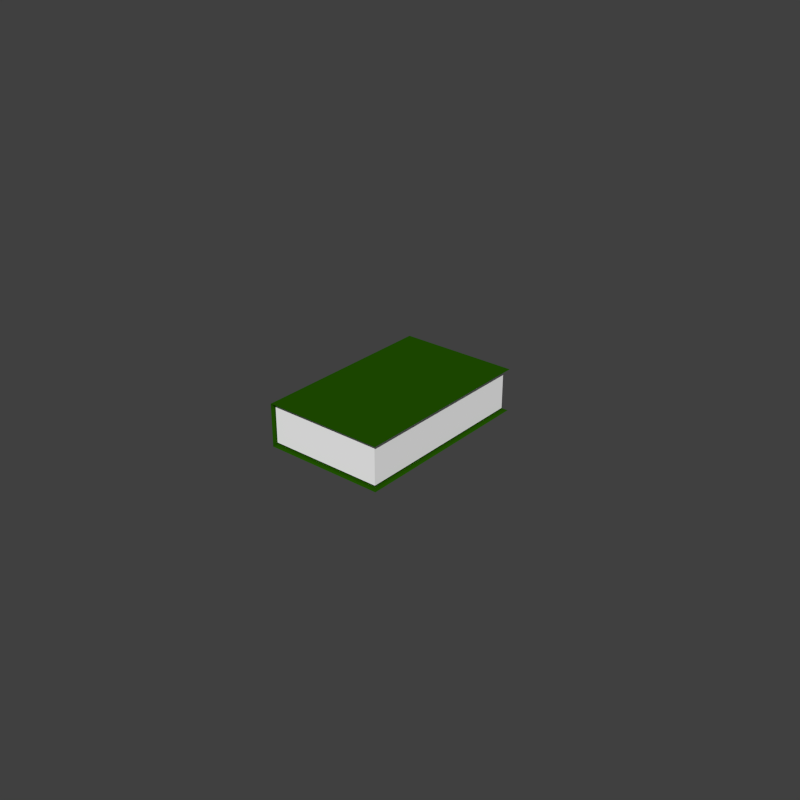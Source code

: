 # Source: 011_green_book.blend  (saved by Blender 2.76.0; exported with 4.5.12 LTS)
import bpy
from mathutils import Matrix  # noqa: F401  (used for matrix-valued properties, if any)

bpy.ops.wm.read_factory_settings(use_empty=True)
scene = bpy.context.scene
scene.name = 'Scene'

# ---- collections
col_collection_7 = bpy.data.collections.new('Collection 7'); scene.collection.children.link(col_collection_7)

# ---- materials (node trees are filled in below, after node groups)
mat_material = bpy.data.materials.new('Material')
mat_material.alpha_threshold = 0.0
mat_material.use_transparent_shadow = False
mat_material.diffuse_color = (0.01636, 0.09029, 0.0, 1.0)
mat_material.roughness = 0.5
mat_material_001 = bpy.data.materials.new('Material.001')
mat_material_001.alpha_threshold = 0.0
mat_material_001.use_transparent_shadow = False
mat_material_001.diffuse_color = (1.0, 1.0, 1.0, 1.0)
mat_material_001.roughness = 0.5

# ---- material node trees

# ---- world
world_world = bpy.data.worlds.new('World'); scene.world = world_world
world_world.color = (0.05088, 0.05088, 0.05088)
world_world.use_sun_shadow = False
world_world.sun_shadow_jitter_overblur = 0.0
world_world.cycles.sampling_method = 'NONE'
world_world.cycles.sample_map_resolution = 256
world_world.light_settings.ao_factor = 0.1622

# ---- meshes
me_cube = bpy.data.meshes.new('Cube')
me_cube.from_pydata([(-0.2706, -0.4296, -0.09654), (-0.2706, -0.4296, 0.09654), (-0.2706, 0.4296, -0.09654), (-0.2706, 0.4296, 0.09654), (0.2706, -0.4296, -0.09654), (0.2706, -0.4296, 0.09654), (0.2706, 0.4296, -0.09654), (0.2706, 0.4296, 0.09654)], [], [(1, 3, 2, 0), (0, 2, 6, 4), (5, 7, 3, 1)])
me_cube.materials.append(mat_material)
me_cube.use_remesh_preserve_volume = False
me_cube.use_remesh_preserve_attributes = False
me_cube.use_mirror_vertex_groups = False
me_cube.update()
me_plane_001 = bpy.data.meshes.new('Plane.001')
me_plane_001.from_pydata([(-1.0, -1.0, 0.0), (1.0, -1.0, 0.0), (-1.0, 1.0, 0.0), (1.0, 1.0, 0.0)], [], [(0, 1, 3, 2)])
me_plane_001.use_remesh_preserve_volume = False
me_plane_001.use_remesh_preserve_attributes = False
me_plane_001.use_mirror_vertex_groups = False
me_plane_001.update()
me_cube_001 = bpy.data.meshes.new('Cube.001')
me_cube_001.from_pydata([(-1.0, -1.0, -1.0), (-1.0, -1.0, 1.0), (-1.0, 1.0, -1.0), (-1.0, 1.0, 1.0), (1.0, -1.0, -1.0), (1.0, -1.0, 1.0), (1.0, 1.0, -1.0), (1.0, 1.0, 1.0)], [], [(1, 3, 2, 0), (3, 7, 6, 2), (7, 5, 4, 6), (5, 1, 0, 4), (0, 2, 6, 4), (5, 7, 3, 1)])
me_cube_001.materials.append(mat_material_001)
me_cube_001.use_remesh_preserve_volume = False
me_cube_001.use_remesh_preserve_attributes = False
me_cube_001.use_mirror_vertex_groups = False
me_cube_001.update()

# ---- objects
ob_green_book = bpy.data.objects.new('green_book', me_cube)
ob_book2_pt002i = bpy.data.objects.new('book2_pt002i', me_plane_001)
ob_book2_pt001 = bpy.data.objects.new('book2_pt001', me_cube_001)

# ---- transforms, parenting, visibility, modifiers, constraints
ob_green_book.location = (0.02191, -0.06501, 0.05)
ob_green_book.lineart.crease_threshold = 0.0
ob_book2_pt002i.parent = ob_green_book
ob_book2_pt002i.matrix_parent_inverse = Matrix(((1.0, 0.0, 0.0, -0.02191), (0.0, 1.0, 0.0, 0.06501), (0.0, 0.0, 1.0, -0.05), (0.0, 0.0, 0.0, 1.0)))
ob_book2_pt002i.location = (0.02578, -0.06077, 0.1416)
ob_book2_pt002i.scale = (0.2553, 0.4132, 0.6021)
ob_book2_pt002i.hide_viewport = True
ob_book2_pt002i.lineart.crease_threshold = 0.0
ob_book2_pt001.parent = ob_green_book
ob_book2_pt001.matrix_parent_inverse = Matrix(((1.0, 0.0, 0.0, -0.02191), (0.0, 1.0, 0.0, 0.06501), (0.0, 0.0, 1.0, -0.05), (0.0, 0.0, 0.0, 1.0)))
ob_book2_pt001.location = (0.01401, -0.06301, 0.05267)
ob_book2_pt001.scale = (0.2583, 0.4106, 0.08786)
ob_book2_pt001.lineart.crease_threshold = 0.0

# ---- collection membership
col_collection_7.objects.link(ob_green_book)
col_collection_7.objects.link(ob_book2_pt002i)
col_collection_7.objects.link(ob_book2_pt001)

# ---- scene / render settings (as saved in the file)
scene.frame_start = 1; scene.frame_end = 250; scene.frame_set(1)
scene.render.engine = 'BLENDER_EEVEE_NEXT'
scene.render.image_settings.color_mode = 'RGB'
scene.render.image_settings.compression = 90
scene.render.resolution_x = 1000
scene.render.resolution_y = 1000
scene.render.resolution_percentage = 50
scene.render.dither_intensity = 0.0
scene.render.bake_margin = 2
scene.render.bake_bias = 0.0
scene.cycles.use_denoising = False
scene.cycles.samples = 10
scene.cycles.sampling_pattern = 'TABULATED_SOBOL'
scene.cycles.light_sampling_threshold = 0.0
scene.cycles.use_adaptive_sampling = False
scene.cycles.use_light_tree = False
scene.cycles.blur_glossy = 0.0
scene.cycles.volume_bounces = 1
scene.cycles.pixel_filter_type = 'GAUSSIAN'
scene.cycles.sample_clamp_indirect = 0.0
scene.view_settings.view_transform = 'Standard'
bpy.context.view_layer.update()

# ---- added for rendering (the .blend has no active camera and no usable light): camera, sun
cam_auto = bpy.data.cameras.new('AutoCamera')
cam_auto.lens = 50.0
cam_auto.sensor_width = 36.0
cam_auto.clip_end = 1000.0
ob_auto_camera = bpy.data.objects.new('AutoCamera', cam_auto)
scene.collection.objects.link(ob_auto_camera)
ob_auto_camera.location = (2.62302, -3.14762, 2.14842)
ob_auto_camera.rotation_euler = (1.09748, -7.21219e-08, 0.694738)
scene.camera = ob_auto_camera
light_auto_sun = bpy.data.lights.new('AutoSun', 'SUN')
light_auto_sun.energy = 3.0
light_auto_sun.angle = 0.0523599
ob_auto_sun = bpy.data.objects.new('AutoSun', light_auto_sun)
scene.collection.objects.link(ob_auto_sun)
ob_auto_sun.rotation_euler = (0.872665, 0.174533, 0.523599)
bpy.context.view_layer.update()
